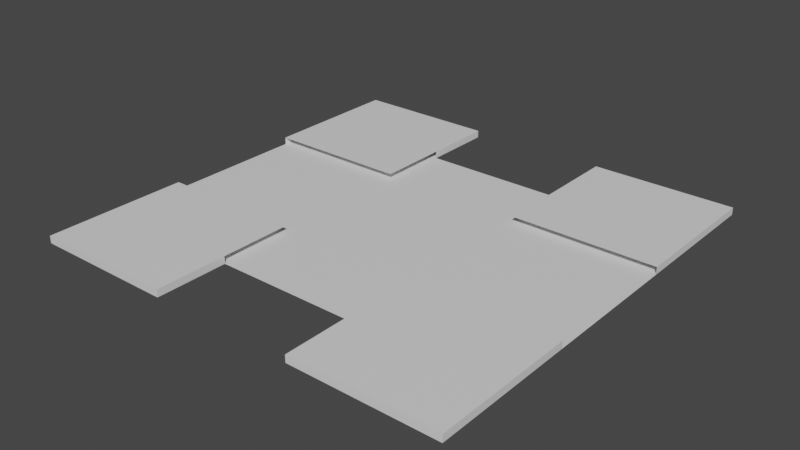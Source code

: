 # Source: junction-foundation.blend  (saved by Blender 2.93.21; exported with 4.5.12 LTS)
import bpy
from mathutils import Matrix  # noqa: F401  (used for matrix-valued properties, if any)

bpy.ops.wm.read_factory_settings(use_empty=True)
scene = bpy.context.scene
scene.name = 'Scene'

# ---- collections
col_collection = bpy.data.collections.new('Collection'); scene.collection.children.link(col_collection)

# ---- materials (node trees are filled in below, after node groups)
mat_material = bpy.data.materials.new('Material')
mat_material.use_transparent_shadow = False
mat_material_001 = bpy.data.materials.new('Material.001')
mat_material_001.use_transparent_shadow = False
mat_material_002 = bpy.data.materials.new('Material.002')
mat_material_002.use_transparent_shadow = False
mat_material_003 = bpy.data.materials.new('Material.003')
mat_material_003.use_transparent_shadow = False

# ---- material node trees
mat_material.use_nodes = True; mat_material.node_tree.nodes.clear()
_N = mat_material.node_tree.nodes; _L = mat_material.node_tree.links
n0 = _N.new('ShaderNodeBsdfPrincipled'); n0.name = 'Principled BSDF'; n0.location = (10, 300)
n0.distribution = 'GGX'
n0.subsurface_method = 'BURLEY'
n0.inputs[3].default_value = 1.45
n0.inputs[27].default_value = (0.0, 0.0, 0.0, 1.0)
n0.inputs[28].default_value = 1.0
n1 = _N.new('ShaderNodeOutputMaterial'); n1.name = 'Material Output'; n1.location = (300, 300)
_L.new(n0.outputs[0], n1.inputs[0])
n1.is_active_output = True
mat_material_001.use_nodes = True; mat_material_001.node_tree.nodes.clear()
_N = mat_material_001.node_tree.nodes; _L = mat_material_001.node_tree.links
n0 = _N.new('ShaderNodeBsdfPrincipled'); n0.name = 'Principled BSDF'; n0.location = (10, 300)
n0.distribution = 'GGX'
n0.subsurface_method = 'BURLEY'
n0.inputs[3].default_value = 1.45
n0.inputs[27].default_value = (0.0, 0.0, 0.0, 1.0)
n0.inputs[28].default_value = 1.0
n1 = _N.new('ShaderNodeOutputMaterial'); n1.name = 'Material Output'; n1.location = (300, 300)
_L.new(n0.outputs[0], n1.inputs[0])
n1.is_active_output = True
mat_material_002.use_nodes = True; mat_material_002.node_tree.nodes.clear()
_N = mat_material_002.node_tree.nodes; _L = mat_material_002.node_tree.links
n0 = _N.new('ShaderNodeBsdfPrincipled'); n0.name = 'Principled BSDF'; n0.location = (10, 300)
n0.distribution = 'GGX'
n0.subsurface_method = 'BURLEY'
n0.inputs[3].default_value = 1.45
n0.inputs[27].default_value = (0.0, 0.0, 0.0, 1.0)
n0.inputs[28].default_value = 1.0
n1 = _N.new('ShaderNodeOutputMaterial'); n1.name = 'Material Output'; n1.location = (300, 300)
_L.new(n0.outputs[0], n1.inputs[0])
n1.is_active_output = True
mat_material_003.use_nodes = True; mat_material_003.node_tree.nodes.clear()
_N = mat_material_003.node_tree.nodes; _L = mat_material_003.node_tree.links
n0 = _N.new('ShaderNodeBsdfPrincipled'); n0.name = 'Principled BSDF'; n0.location = (10, 300)
n0.distribution = 'GGX'
n0.subsurface_method = 'BURLEY'
n0.inputs[3].default_value = 1.45
n0.inputs[27].default_value = (0.0, 0.0, 0.0, 1.0)
n0.inputs[28].default_value = 1.0
n1 = _N.new('ShaderNodeOutputMaterial'); n1.name = 'Material Output'; n1.location = (300, 300)
_L.new(n0.outputs[0], n1.inputs[0])
n1.is_active_output = True

# ---- world
world_world = bpy.data.worlds.new('World'); scene.world = world_world
world_world.use_nodes = True; world_world.node_tree.nodes.clear()
_N = world_world.node_tree.nodes; _L = world_world.node_tree.links
n0 = _N.new('ShaderNodeOutputWorld'); n0.name = 'World Output'; n0.location = (300, 300)
n1 = _N.new('ShaderNodeBackground'); n1.name = 'Background'; n1.location = (10, 300)
n1.inputs[0].default_value = (0.05088, 0.05088, 0.05088, 1.0)
_L.new(n1.outputs[0], n0.inputs[0])
n0.is_active_output = True
world_world.color = (0.05088, 0.05088, 0.05088)
world_world.use_sun_shadow = False
world_world.sun_shadow_jitter_overblur = 0.0

# ---- meshes
me_cube = bpy.data.meshes.new('Cube')
me_cube.from_pydata([(-27.0, -18.0, 2.235e-08), (-27.0, -18.0, 0.9), (-27.0, 18.0, 2.235e-08), (-27.0, 18.0, 0.9), (27.0, -18.0, 2.235e-08), (27.0, -18.0, 0.9), (27.0, 18.0, 2.235e-08), (27.0, 18.0, 0.9), (-27.0, 9.0, 2.98e-08), (-27.0, -9.0, 2.98e-08), (-27.0, -9.0, 0.9), (-27.0, 9.0, 0.9), (27.0, -9.0, 2.98e-08), (27.0, 9.0, 2.98e-08), (27.0, 9.0, 0.9), (27.0, -9.0, 0.9), (9.0, 18.0, 2.98e-08), (-9.0, 18.0, 2.98e-08), (-9.0, 18.0, 0.9), (9.0, 18.0, 0.9), (-9.0, -18.0, 2.98e-08), (9.0, -18.0, 2.98e-08), (9.0, -18.0, 0.9), (-9.0, -18.0, 0.9), (-9.0, 9.0, 0.9), (9.0, 9.0, 0.9), (-9.0, -9.0, 0.9), (9.0, -9.0, 0.9), (9.0, 9.0, 2.98e-08), (-9.0, 9.0, 2.98e-08), (9.0, -9.0, 2.98e-08), (-9.0, -9.0, 2.98e-08), (27.0, -27.0, 0.9), (27.0, -27.0, 2.235e-08), (9.0, -27.0, 2.98e-08), (9.0, -27.0, 0.9), (9.0, 27.0, 0.9), (27.0, 27.0, 0.9), (27.0, 27.0, 2.235e-08), (9.0, 27.0, 2.98e-08), (-27.0, -27.0, 2.235e-08), (-27.0, -27.0, 0.9), (-9.0, -27.0, 0.9), (-9.0, -27.0, 2.98e-08), (-27.0, 27.0, 0.9), (-27.0, 27.0, 2.235e-08), (-9.0, 27.0, 2.98e-08), (-9.0, 27.0, 0.9)], [], [(8, 11, 3, 2), (16, 19, 36, 39), (12, 15, 5, 4), (23, 1, 41, 42), (30, 12, 4, 21), (26, 10, 1, 23), (18, 3, 11, 24), (16, 6, 13, 28), (28, 13, 12, 30), (6, 7, 14, 13), (0, 1, 10, 9), (8, 29, 31, 9), (29, 28, 30, 31), (2, 17, 29, 8), (17, 16, 28, 29), (7, 19, 25, 14), (15, 27, 22, 5), (9, 31, 20, 0), (31, 30, 21, 20), (4, 5, 32, 33), (2, 3, 44, 45), (33, 32, 35, 34), (5, 22, 35, 32), (21, 4, 33, 34), (22, 21, 34, 35), (39, 36, 37, 38), (19, 7, 37, 36), (7, 6, 38, 37), (6, 16, 39, 38), (43, 42, 41, 40), (0, 20, 43, 40), (20, 23, 42, 43), (1, 0, 40, 41), (45, 44, 47, 46), (3, 18, 47, 44), (18, 17, 46, 47), (17, 2, 45, 46)])
me_cube.polygons.foreach_set('material_index', [0, 0, 0, 0, 0, 0, 3, 0, 0, 0, 0, 0, 0, 0, 0, 2, 1, 0, 0, 0, 0, 0, 1, 0, 0, 0, 2, 0, 0, 0, 0, 0, 0, 0, 3, 0, 0])
_uv = me_cube.uv_layers.new(name='UVMap')
_uv.uv.foreach_set('vector', [0.375, 0.1875, 0.625, 0.1875, 0.625, 0.25, 0.375, 0.25, 0.0, 0.0, 0.0, 0.0, 0.0, 0.0, 0.0, 0.0, 0.375, 0.6875, 0.625, 0.6875, 0.625, 0.75, 0.375, 0.75, 0.8125, 0.75, 0.875, 0.75, 0.875, 0.75, 0.8125, 0.75, 0.3125, 0.6875, 0.375, 0.6875, 0.375, 0.75, 0.3125, 0.75, 0.8125, 0.6875, 0.875, 0.6875, 0.875, 0.75, 0.8125, 0.75, 0.8125, 0.5, 0.875, 0.5, 0.875, 0.5625, 0.8125, 0.5625, 0.3125, 0.5, 0.375, 0.5, 0.375, 0.5625, 0.3125, 0.5625, 0.3125, 0.5625, 0.375, 0.5625, 0.375, 0.6875, 0.3125, 0.6875, 0.375, 0.5, 0.625, 0.5, 0.625, 0.5625, 0.375, 0.5625, 0.375, 0.0, 0.625, 0.0, 0.625, 0.0625, 0.375, 0.0625, 0.125, 0.5625, 0.1875, 0.5625, 0.1875, 0.6875, 0.125, 0.6875, 0.1875, 0.5625, 0.3125, 0.5625, 0.3125, 0.6875, 0.1875, 0.6875, 0.125, 0.5, 0.1875, 0.5, 0.1875, 0.5625, 0.125, 0.5625, 0.1875, 0.5, 0.3125, 0.5, 0.3125, 0.5625, 0.1875, 0.5625, 0.625, 0.5, 0.6875, 0.5, 0.6875, 0.5625, 0.625, 0.5625, 0.625, 0.6875, 0.6875, 0.6875, 0.6875, 0.75, 0.625, 0.75, 0.125, 0.6875, 0.1875, 0.6875, 0.1875, 0.75, 0.125, 0.75, 0.1875, 0.6875, 0.3125, 0.6875, 0.3125, 0.75, 0.1875, 0.75, 0.375, 0.75, 0.625, 0.75, 0.625, 0.75, 0.375, 0.75, 0.375, 0.25, 0.625, 0.25, 0.625, 0.25, 0.375, 0.25, 0.375, 0.75, 0.625, 0.75, 0.625, 0.8125, 0.375, 0.8125, 0.625, 0.75, 0.6875, 0.75, 0.6875, 0.75, 0.625, 0.75, 0.3125, 0.75, 0.375, 0.75, 0.375, 0.75, 0.3125, 0.75, 0.0, 0.0, 0.0, 0.0, 0.0, 0.0, 0.0, 0.0, 0.375, 0.4375, 0.625, 0.4375, 0.625, 0.5, 0.375, 0.5, 0.6875, 0.5, 0.625, 0.5, 0.625, 0.5, 0.6875, 0.5, 0.625, 0.5, 0.375, 0.5, 0.375, 0.5, 0.625, 0.5, 0.375, 0.5, 0.3125, 0.5, 0.3125, 0.5, 0.375, 0.5, 0.375, 0.9375, 0.625, 0.9375, 0.625, 1.0, 0.375, 1.0, 0.125, 0.75, 0.1875, 0.75, 0.1875, 0.75, 0.125, 0.75, 0.0, 0.0, 0.0, 0.0, 0.0, 0.0, 0.0, 0.0, 0.625, 0.0, 0.375, 0.0, 0.375, 0.0, 0.625, 0.0, 0.375, 0.25, 0.625, 0.25, 0.625, 0.3125, 0.375, 0.3125, 0.875, 0.5, 0.8125, 0.5, 0.8125, 0.5, 0.875, 0.5, 0.0, 0.0, 0.0, 0.0, 0.0, 0.0, 0.0, 0.0, 0.1875, 0.5, 0.125, 0.5, 0.125, 0.5, 0.1875, 0.5])
me_cube.materials.append(mat_material)
me_cube.materials.append(mat_material_001)
me_cube.materials.append(mat_material_002)
me_cube.materials.append(mat_material_003)
me_cube.use_remesh_fix_poles = True
me_cube.use_remesh_preserve_attributes = False
me_cube.update()

# ---- objects
ob_cube = bpy.data.objects.new('Cube', me_cube)

# ---- transforms, parenting, visibility, modifiers, constraints
ob_cube.location = (0.0, 0.0, 0.0)

# ---- collection membership
col_collection.objects.link(ob_cube)

# ---- scene / render settings (as saved in the file)
scene.frame_start = 1; scene.frame_end = 250; scene.frame_set(0)
scene.render.engine = 'BLENDER_EEVEE_NEXT'
scene.cycles.use_denoising = False
scene.cycles.samples = 128
scene.cycles.sampling_pattern = 'TABULATED_SOBOL'
scene.cycles.use_adaptive_sampling = False
scene.cycles.use_light_tree = False
scene.view_settings.view_transform = 'Filmic'
bpy.context.view_layer.update()

# ---- added for rendering (the .blend has no active camera and no usable light): camera, sun
cam_auto = bpy.data.cameras.new('AutoCamera')
cam_auto.lens = 50.0
cam_auto.sensor_width = 36.0
cam_auto.clip_end = 1240.11
ob_auto_camera = bpy.data.objects.new('AutoCamera', cam_auto)
scene.collection.objects.link(ob_auto_camera)
ob_auto_camera.location = (70.662, -84.7944, 56.9796)
ob_auto_camera.rotation_euler = (1.09748, -7.21219e-08, 0.694738)
scene.camera = ob_auto_camera
light_auto_sun = bpy.data.lights.new('AutoSun', 'SUN')
light_auto_sun.energy = 3.0
light_auto_sun.angle = 0.0523599
ob_auto_sun = bpy.data.objects.new('AutoSun', light_auto_sun)
scene.collection.objects.link(ob_auto_sun)
ob_auto_sun.rotation_euler = (0.872665, 0.174533, 0.523599)
bpy.context.view_layer.update()
